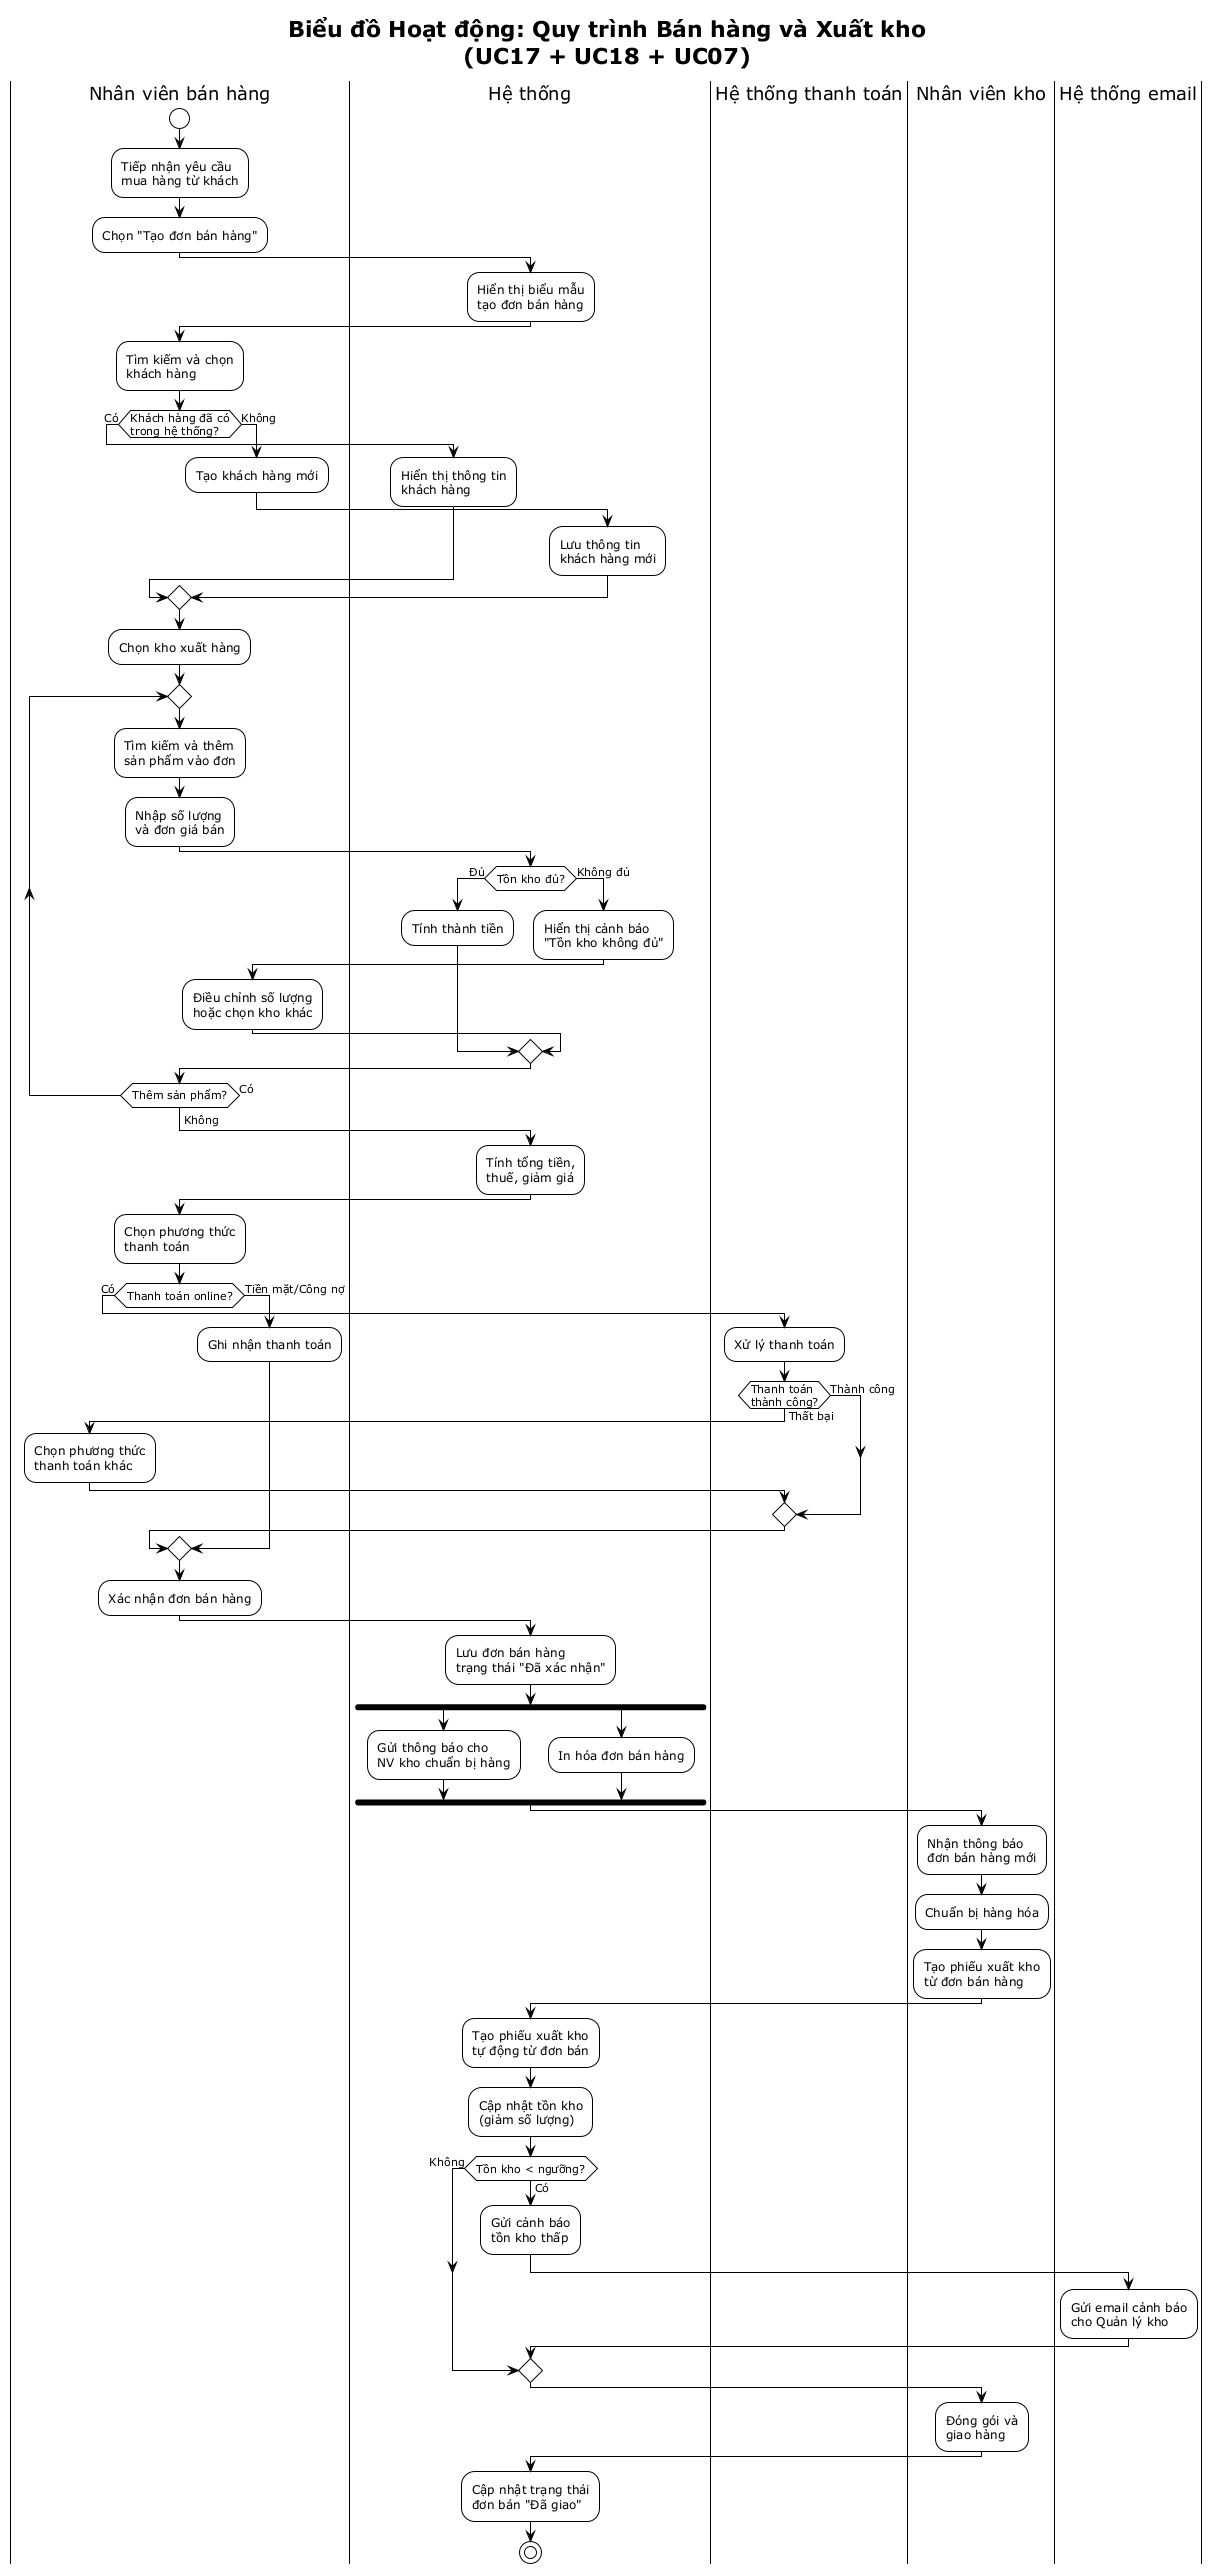

The diagram above was rendered by PlantUML. Its source (embedded in the PNG):
@startuml activity-ban-hang
!theme plain
title Biểu đồ Hoạt động: Quy trình Bán hàng và Xuất kho\n(UC17 + UC18 + UC07)

|Nhân viên bán hàng|
start
:Tiếp nhận yêu cầu\nmua hàng từ khách;

:Chọn "Tạo đơn bán hàng";

|Hệ thống|
:Hiển thị biểu mẫu\ntạo đơn bán hàng;

|Nhân viên bán hàng|
:Tìm kiếm và chọn\nkhách hàng;

if (Khách hàng đã có\ntrong hệ thống?) then (Có)
    |Hệ thống|
    :Hiển thị thông tin\nkhách hàng;
else (Không)
    |Nhân viên bán hàng|
    :Tạo khách hàng mới;
    |Hệ thống|
    :Lưu thông tin\nkhách hàng mới;
endif

|Nhân viên bán hàng|
:Chọn kho xuất hàng;

repeat
    :Tìm kiếm và thêm\nsản phẩm vào đơn;
    :Nhập số lượng\nvà đơn giá bán;
    
    |Hệ thống|
    if (Tồn kho đủ?) then (Đủ)
        :Tính thành tiền;
    else (Không đủ)
        :Hiển thị cảnh báo\n"Tồn kho không đủ";
        |Nhân viên bán hàng|
        :Điều chỉnh số lượng\nhoặc chọn kho khác;
    endif
    
    |Nhân viên bán hàng|
repeat while (Thêm sản phẩm?) is (Có)
-> Không;

|Hệ thống|
:Tính tổng tiền,\nthuế, giảm giá;

|Nhân viên bán hàng|
:Chọn phương thức\nthanh toán;

if (Thanh toán online?) then (Có)
    |Hệ thống thanh toán|
    :Xử lý thanh toán;
    if (Thanh toán\nthành công?) then (Thành công)
    else (Thất bại)
        |Nhân viên bán hàng|
        :Chọn phương thức\nthanh toán khác;
    endif
else (Tiền mặt/Công nợ)
    |Nhân viên bán hàng|
    :Ghi nhận thanh toán;
endif

|Nhân viên bán hàng|
:Xác nhận đơn bán hàng;

|Hệ thống|
:Lưu đơn bán hàng\ntrạng thái "Đã xác nhận";

fork
    :Gửi thông báo cho\nNV kho chuẩn bị hàng;
fork again
    :In hóa đơn bán hàng;
end fork

' ========== PHASE XUẤT KHO ==========

|Nhân viên kho|
:Nhận thông báo\nđơn bán hàng mới;
:Chuẩn bị hàng hóa;
:Tạo phiếu xuất kho\ntừ đơn bán hàng;

|Hệ thống|
:Tạo phiếu xuất kho\ntự động từ đơn bán;
:Cập nhật tồn kho\n(giảm số lượng);

if (Tồn kho < ngưỡng?) then (Có)
    :Gửi cảnh báo\ntồn kho thấp;
    |Hệ thống email|
    :Gửi email cảnh báo\ncho Quản lý kho;
else (Không)
endif

|Nhân viên kho|
:Đóng gói và\ngiao hàng;

|Hệ thống|
:Cập nhật trạng thái\nđơn bán "Đã giao";

stop
@enduml